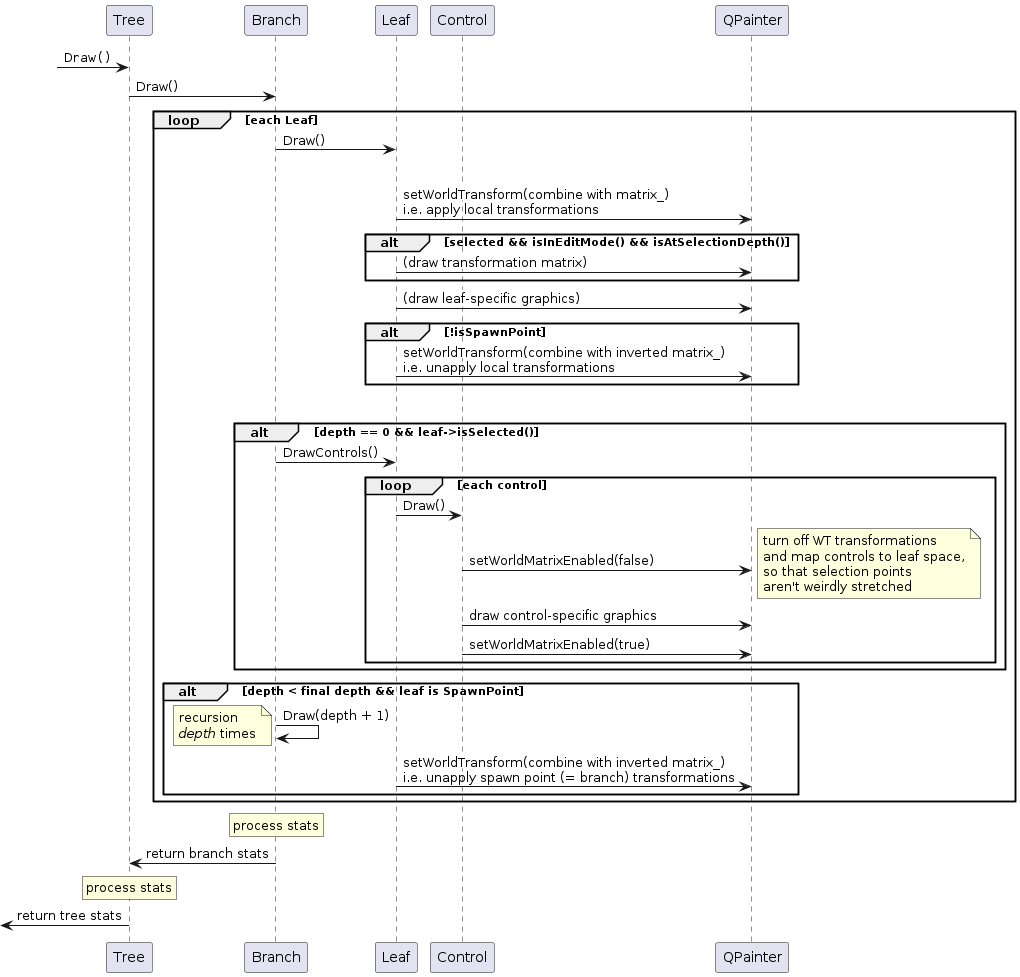

The diagram above was rendered by PlantUML. Its source (embedded in the PNG):
@startuml
participant Tree      as TR
participant Branch    as BR
participant Leaf      as LF
participant Control   as CTRL
participant "QPainter" as QP

skinparam sequenceMessageAlign direction

?->      TR : ""Draw()""


TR -> BR: Draw()


loop each Leaf

  BR -> LF: Draw()
  
  |||
  
  LF -> QP: <back:white>setWorldTransform(combine with matrix_)\ni.e. apply local transformations
  
  alt selected && isInEditMode() && isAtSelectionDepth()
    LF -> QP: <back:white>(draw transformation matrix)
  end
  
  LF -> QP: <back:white>(draw leaf-specific graphics)
  
  alt !isSpawnPoint
    LF -> QP: <back:white>setWorldTransform(combine with inverted matrix_)\ni.e. unapply local transformations
  end
  
  |||

  alt	depth == 0 && leaf->isSelected()
    BR -> LF: DrawControls()
    loop each control
      LF -> CTRL: Draw()
      CTRL -> QP: <back:white>setWorldMatrixEnabled(false)
      note right: turn off WT transformations\nand map controls to leaf space,\nso that selection points\naren't weirdly stretched
      CTRL -> QP: draw control-specific graphics
      CTRL -> QP: <back:white>setWorldMatrixEnabled(true)
    end
  end

  alt  depth < final depth && leaf is SpawnPoint
    BR -> BR: Draw(depth + 1)
    note left: recursion\n<i>depth</i> times
    LF -> QP: <back:white>setWorldTransform(combine with inverted matrix_)\ni.e. unapply spawn point (= branch) transformations
  end

end


rnote over BR: process stats
BR -> TR: <back:white>return branch stats



rnote over TR: process stats
[<- TR: <back:white>return tree stats

@enduml